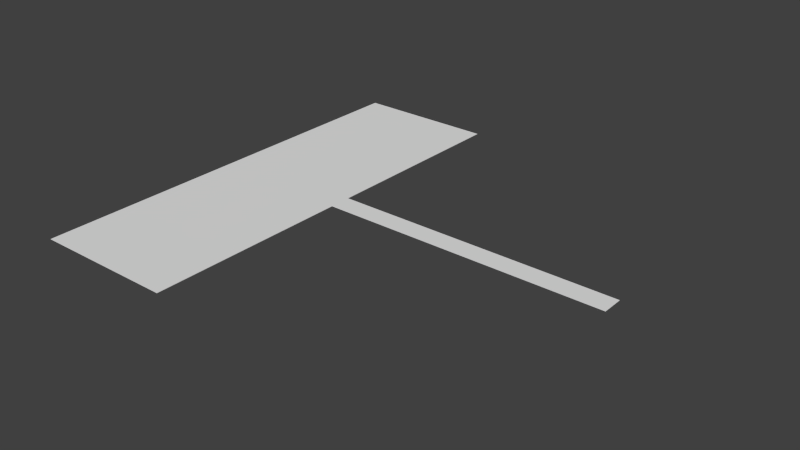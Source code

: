 # Source: level1.blend  (saved by Blender 2.68.0; exported with 4.5.12 LTS)
import bpy
from mathutils import Matrix  # noqa: F401  (used for matrix-valued properties, if any)

bpy.ops.wm.read_factory_settings(use_empty=True)
scene = bpy.context.scene
scene.name = 'Scene'

# ---- collections
col_collection_1 = bpy.data.collections.new('Collection 1'); scene.collection.children.link(col_collection_1)

# ---- world
world_world = bpy.data.worlds.new('World'); scene.world = world_world
world_world.color = (0.05088, 0.05088, 0.05088)
world_world.use_sun_shadow = False
world_world.sun_shadow_jitter_overblur = 0.0
world_world.cycles.sampling_method = 'MANUAL'
world_world.cycles.sample_map_resolution = 256

# ---- meshes
me_cube_006 = bpy.data.meshes.new('Cube.006')
me_cube_006.from_pydata([(-1.0, -1.0, -0.01), (-1.0, 1.0, -0.01), (1.008, 0.04995, -0.01), (1.008, -0.04995, -0.01), (-1.0, -1.0, 0.01), (-1.0, 1.0, 0.01), (1.008, 0.04995, 0.01), (1.008, -0.04995, 0.01), (-0.3333, 1.0, 0.01), (-0.333, 0.04995, 0.01), (-0.333, 0.04995, -0.01), (-0.3333, 1.0, -0.01), (-0.333, -0.04995, 0.01), (-0.3333, -1.0, 0.01), (-0.3333, -1.0, -0.01), (-0.333, -0.04995, -0.01)], [], [(4, 5, 1, 0), (9, 6, 2, 10), (6, 7, 3, 2), (13, 4, 0, 14), (15, 10, 2, 3), (13, 8, 5, 4), (5, 8, 11, 1), (8, 9, 10, 11), (7, 12, 15, 3), (12, 13, 14, 15), (0, 1, 11, 14), (14, 11, 10, 15), (7, 6, 9, 12), (12, 9, 8, 13)])
_uv = me_cube_006.uv_layers.new(name='UVMap')
_uv.uv.foreach_set('vector', [0.378, 0.3769, 0.001156, 0.378, 0.0, 0.001156, 0.3769, 0.0, 0.378, 0.0007752, 0.6307, 0.0, 0.6318, 0.3769, 0.3792, 0.3776, 0.9431, 0.7545, 0.8865, 0.7547, 0.8854, 0.3778, 0.9419, 0.3776, 0.7586, 0.378, 0.8842, 0.3776, 0.8854, 0.7545, 0.7598, 0.7549, 0.9419, 0.3772, 0.8854, 0.3771, 0.8862, 0.1244, 0.9427, 0.1246, 0.8842, 0.0, 0.8854, 0.3769, 0.7598, 0.3772, 0.7586, 0.0003854, 0.7575, 0.7549, 0.6318, 0.7545, 0.633, 0.3776, 0.7586, 0.378, 0.1613, 0.7549, 0.001156, 0.7554, 0.0, 0.3785, 0.1602, 0.378, 0.378, 0.3784, 0.6307, 0.3776, 0.6318, 0.7545, 0.3792, 0.7553, 0.378, 0.7549, 0.2179, 0.7554, 0.2167, 0.3785, 0.3769, 0.378, 0.633, 0.3772, 0.6318, 0.0003854, 0.7575, 0.0, 0.7586, 0.3769, 0.2155, 0.378, 0.2167, 0.7549, 0.2148, 0.5947, 0.2146, 0.5382, 0.9435, 0.1244, 1.0, 0.1246, 0.9992, 0.3772, 0.9427, 0.3771, 0.1615, 0.5947, 0.1613, 0.5382, 0.1623, 0.378, 0.1634, 0.7549])
me_cube_006.use_remesh_preserve_volume = False
me_cube_006.use_remesh_preserve_attributes = False
me_cube_006.use_mirror_vertex_groups = False
me_cube_006.update()

# ---- objects
ob_cube = bpy.data.objects.new('Cube', me_cube_006)

# ---- transforms, parenting, visibility, modifiers, constraints
ob_cube.location = (0.0, 0.0, 0.0)
ob_cube.scale = (100.0, 100.0, 10.0)
ob_cube.lineart.crease_threshold = 0.0

# ---- collection membership
col_collection_1.objects.link(ob_cube)

# ---- scene / render settings (as saved in the file)
scene.frame_start = 1; scene.frame_end = 250; scene.frame_set(1)
scene.render.engine = 'BLENDER_EEVEE_NEXT'
scene.render.image_settings.color_mode = 'RGB'
scene.render.image_settings.compression = 90
scene.render.resolution_percentage = 50
scene.render.dither_intensity = 0.0
scene.cycles.use_denoising = False
scene.cycles.samples = 10
scene.cycles.sampling_pattern = 'TABULATED_SOBOL'
scene.cycles.light_sampling_threshold = 0.0
scene.cycles.use_adaptive_sampling = False
scene.cycles.use_light_tree = False
scene.cycles.blur_glossy = 0.0
scene.cycles.volume_bounces = 1
scene.cycles.pixel_filter_type = 'GAUSSIAN'
scene.cycles.sample_clamp_indirect = 0.0
scene.view_settings.view_transform = 'Standard'
bpy.context.view_layer.update()

# ---- added for rendering (the .blend has no active camera and no usable light): camera, sun
cam_auto = bpy.data.cameras.new('AutoCamera')
cam_auto.lens = 50.0
cam_auto.sensor_width = 36.0
cam_auto.clip_end = 4601.75
ob_auto_camera = bpy.data.objects.new('AutoCamera', cam_auto)
scene.collection.objects.link(ob_auto_camera)
ob_auto_camera.location = (262.603, -314.651, 209.767)
ob_auto_camera.rotation_euler = (1.09748, -7.21219e-08, 0.694738)
scene.camera = ob_auto_camera
light_auto_sun = bpy.data.lights.new('AutoSun', 'SUN')
light_auto_sun.energy = 3.0
light_auto_sun.angle = 0.0523599
ob_auto_sun = bpy.data.objects.new('AutoSun', light_auto_sun)
scene.collection.objects.link(ob_auto_sun)
ob_auto_sun.rotation_euler = (0.872665, 0.174533, 0.523599)
bpy.context.view_layer.update()

